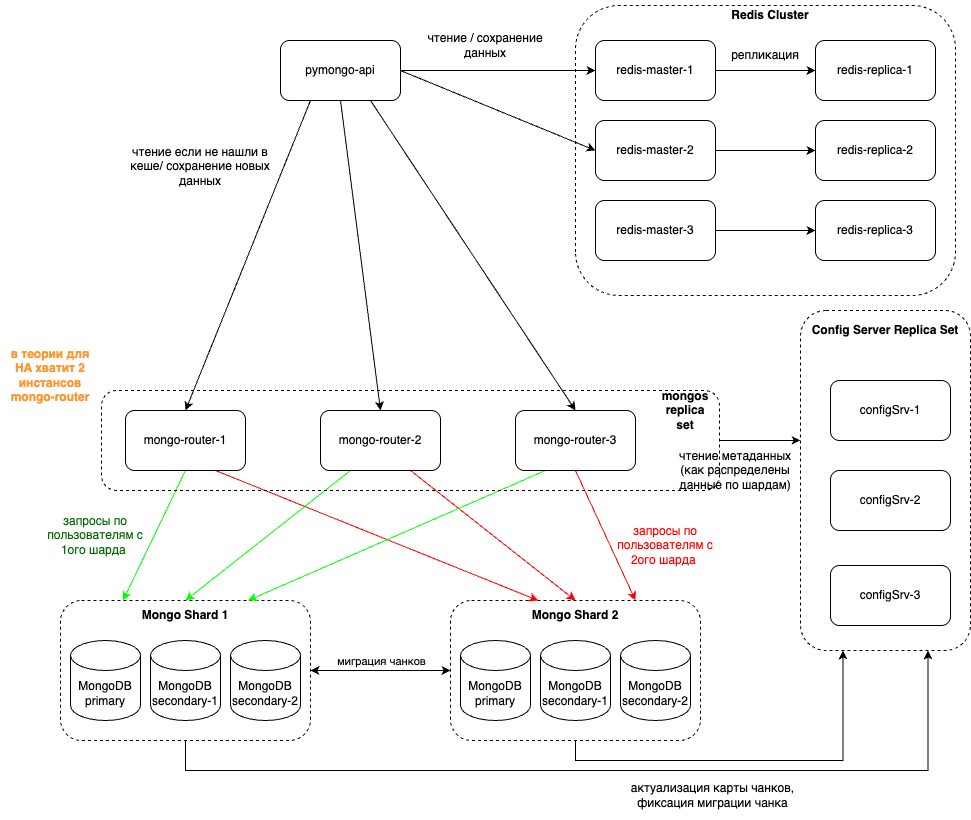

The diagram above was exported from draw.io. Its source (the exported page's mxGraphModel, read from the mxfile embedded in the PNG):
<mxGraphModel dx="1018" dy="1510" grid="1" gridSize="10" guides="1" tooltips="1" connect="1" arrows="1" fold="1" page="1" pageScale="1" pageWidth="1169" pageHeight="827" math="0" shadow="0">
  <root>
    <mxCell id="0" />
    <mxCell id="1" parent="0" />
    <mxCell id="UMDOgMsmlfxmAHLnkiSf-55" style="edgeStyle=orthogonalEdgeStyle;rounded=0;orthogonalLoop=1;jettySize=auto;html=1;exitX=1;exitY=0.5;exitDx=0;exitDy=0;entryX=0;entryY=0.5;entryDx=0;entryDy=0;" edge="1" parent="1" source="zA23MoTUsTF4_91t8viU-3" target="UMDOgMsmlfxmAHLnkiSf-45">
      <mxGeometry relative="1" as="geometry" />
    </mxCell>
    <mxCell id="UMDOgMsmlfxmAHLnkiSf-56" style="rounded=0;orthogonalLoop=1;jettySize=auto;html=1;exitX=1;exitY=0.5;exitDx=0;exitDy=0;entryX=0;entryY=0.5;entryDx=0;entryDy=0;" edge="1" parent="1" source="zA23MoTUsTF4_91t8viU-3" target="UMDOgMsmlfxmAHLnkiSf-43">
      <mxGeometry relative="1" as="geometry" />
    </mxCell>
    <mxCell id="zA23MoTUsTF4_91t8viU-3" value="pymongo-api" style="rounded=1;whiteSpace=wrap;html=1;" parent="1" vertex="1">
      <mxGeometry x="440" y="-110" width="120" height="60" as="geometry" />
    </mxCell>
    <mxCell id="UMDOgMsmlfxmAHLnkiSf-37" style="edgeStyle=orthogonalEdgeStyle;rounded=0;orthogonalLoop=1;jettySize=auto;html=1;exitX=0.5;exitY=1;exitDx=0;exitDy=0;entryX=0.75;entryY=1;entryDx=0;entryDy=0;" edge="1" parent="1" source="UMDOgMsmlfxmAHLnkiSf-1" target="UMDOgMsmlfxmAHLnkiSf-28">
      <mxGeometry relative="1" as="geometry">
        <Array as="points">
          <mxPoint x="345" y="620" />
          <mxPoint x="1088" y="620" />
        </Array>
      </mxGeometry>
    </mxCell>
    <mxCell id="UMDOgMsmlfxmAHLnkiSf-1" value="" style="rounded=1;whiteSpace=wrap;html=1;fillColor=none;dashed=1;" vertex="1" parent="1">
      <mxGeometry x="220" y="450" width="250" height="140" as="geometry" />
    </mxCell>
    <mxCell id="UMDOgMsmlfxmAHLnkiSf-2" value="MongoDB&lt;div&gt;primary&lt;/div&gt;" style="shape=cylinder3;whiteSpace=wrap;html=1;boundedLbl=1;backgroundOutline=1;size=15;" vertex="1" parent="1">
      <mxGeometry x="230" y="490" width="70" height="80" as="geometry" />
    </mxCell>
    <mxCell id="UMDOgMsmlfxmAHLnkiSf-3" value="MongoDB&lt;div&gt;secondary-1&lt;/div&gt;" style="shape=cylinder3;whiteSpace=wrap;html=1;boundedLbl=1;backgroundOutline=1;size=15;" vertex="1" parent="1">
      <mxGeometry x="310" y="490" width="70" height="80" as="geometry" />
    </mxCell>
    <mxCell id="UMDOgMsmlfxmAHLnkiSf-4" value="MongoDB&lt;div&gt;secondary-2&lt;/div&gt;" style="shape=cylinder3;whiteSpace=wrap;html=1;boundedLbl=1;backgroundOutline=1;size=15;" vertex="1" parent="1">
      <mxGeometry x="390" y="490" width="70" height="80" as="geometry" />
    </mxCell>
    <mxCell id="UMDOgMsmlfxmAHLnkiSf-5" value="&lt;b&gt;Mongo Shard 1&lt;/b&gt;" style="text;html=1;align=center;verticalAlign=middle;whiteSpace=wrap;rounded=0;" vertex="1" parent="1">
      <mxGeometry x="285" y="450" width="120" height="30" as="geometry" />
    </mxCell>
    <mxCell id="UMDOgMsmlfxmAHLnkiSf-36" style="edgeStyle=orthogonalEdgeStyle;rounded=0;orthogonalLoop=1;jettySize=auto;html=1;exitX=0.5;exitY=1;exitDx=0;exitDy=0;entryX=0.25;entryY=1;entryDx=0;entryDy=0;" edge="1" parent="1" source="UMDOgMsmlfxmAHLnkiSf-6" target="UMDOgMsmlfxmAHLnkiSf-28">
      <mxGeometry relative="1" as="geometry" />
    </mxCell>
    <mxCell id="UMDOgMsmlfxmAHLnkiSf-6" value="" style="rounded=1;whiteSpace=wrap;html=1;fillColor=none;dashed=1;" vertex="1" parent="1">
      <mxGeometry x="610" y="450" width="250" height="140" as="geometry" />
    </mxCell>
    <mxCell id="UMDOgMsmlfxmAHLnkiSf-7" value="MongoDB&lt;div&gt;primary&lt;/div&gt;" style="shape=cylinder3;whiteSpace=wrap;html=1;boundedLbl=1;backgroundOutline=1;size=15;" vertex="1" parent="1">
      <mxGeometry x="620" y="490" width="70" height="80" as="geometry" />
    </mxCell>
    <mxCell id="UMDOgMsmlfxmAHLnkiSf-8" value="MongoDB&lt;div&gt;secondary-1&lt;/div&gt;" style="shape=cylinder3;whiteSpace=wrap;html=1;boundedLbl=1;backgroundOutline=1;size=15;" vertex="1" parent="1">
      <mxGeometry x="700" y="490" width="70" height="80" as="geometry" />
    </mxCell>
    <mxCell id="UMDOgMsmlfxmAHLnkiSf-9" value="MongoDB&lt;div&gt;secondary-2&lt;/div&gt;" style="shape=cylinder3;whiteSpace=wrap;html=1;boundedLbl=1;backgroundOutline=1;size=15;" vertex="1" parent="1">
      <mxGeometry x="780" y="490" width="70" height="80" as="geometry" />
    </mxCell>
    <mxCell id="UMDOgMsmlfxmAHLnkiSf-10" value="&lt;b&gt;Mongo Shard 2&lt;/b&gt;" style="text;html=1;align=center;verticalAlign=middle;whiteSpace=wrap;rounded=0;" vertex="1" parent="1">
      <mxGeometry x="675" y="450" width="120" height="30" as="geometry" />
    </mxCell>
    <mxCell id="UMDOgMsmlfxmAHLnkiSf-17" style="rounded=0;orthogonalLoop=1;jettySize=auto;html=1;exitX=0.5;exitY=1;exitDx=0;exitDy=0;entryX=0.25;entryY=0;entryDx=0;entryDy=0;strokeColor=#00FF00;" edge="1" parent="1" source="UMDOgMsmlfxmAHLnkiSf-11" target="UMDOgMsmlfxmAHLnkiSf-1">
      <mxGeometry relative="1" as="geometry" />
    </mxCell>
    <mxCell id="UMDOgMsmlfxmAHLnkiSf-18" style="rounded=0;orthogonalLoop=1;jettySize=auto;html=1;exitX=0.75;exitY=1;exitDx=0;exitDy=0;fillColor=#f8cecc;strokeColor=#FF0000;" edge="1" parent="1" source="UMDOgMsmlfxmAHLnkiSf-11" target="UMDOgMsmlfxmAHLnkiSf-10">
      <mxGeometry relative="1" as="geometry" />
    </mxCell>
    <mxCell id="UMDOgMsmlfxmAHLnkiSf-11" value="mongo-router-1" style="rounded=1;whiteSpace=wrap;html=1;" vertex="1" parent="1">
      <mxGeometry x="285" y="260" width="120" height="60" as="geometry" />
    </mxCell>
    <mxCell id="UMDOgMsmlfxmAHLnkiSf-19" style="rounded=0;orthogonalLoop=1;jettySize=auto;html=1;exitX=0.25;exitY=1;exitDx=0;exitDy=0;entryX=0.5;entryY=0;entryDx=0;entryDy=0;strokeColor=#00FF00;" edge="1" parent="1" source="UMDOgMsmlfxmAHLnkiSf-12" target="UMDOgMsmlfxmAHLnkiSf-5">
      <mxGeometry relative="1" as="geometry" />
    </mxCell>
    <mxCell id="UMDOgMsmlfxmAHLnkiSf-20" style="rounded=0;orthogonalLoop=1;jettySize=auto;html=1;exitX=0.75;exitY=1;exitDx=0;exitDy=0;entryX=0.5;entryY=0;entryDx=0;entryDy=0;fillColor=#f8cecc;strokeColor=#FF0000;" edge="1" parent="1" source="UMDOgMsmlfxmAHLnkiSf-12" target="UMDOgMsmlfxmAHLnkiSf-10">
      <mxGeometry relative="1" as="geometry" />
    </mxCell>
    <mxCell id="UMDOgMsmlfxmAHLnkiSf-12" value="mongo-router-2" style="rounded=1;whiteSpace=wrap;html=1;" vertex="1" parent="1">
      <mxGeometry x="480" y="260" width="120" height="60" as="geometry" />
    </mxCell>
    <mxCell id="UMDOgMsmlfxmAHLnkiSf-21" style="rounded=0;orthogonalLoop=1;jettySize=auto;html=1;exitX=0.25;exitY=1;exitDx=0;exitDy=0;entryX=0.75;entryY=0;entryDx=0;entryDy=0;strokeColor=#00FF00;" edge="1" parent="1" source="UMDOgMsmlfxmAHLnkiSf-13" target="UMDOgMsmlfxmAHLnkiSf-1">
      <mxGeometry relative="1" as="geometry" />
    </mxCell>
    <mxCell id="UMDOgMsmlfxmAHLnkiSf-23" style="rounded=0;orthogonalLoop=1;jettySize=auto;html=1;exitX=0.5;exitY=1;exitDx=0;exitDy=0;entryX=1;entryY=0;entryDx=0;entryDy=0;fillColor=#f8cecc;strokeColor=#FF0000;" edge="1" parent="1" source="UMDOgMsmlfxmAHLnkiSf-13" target="UMDOgMsmlfxmAHLnkiSf-10">
      <mxGeometry relative="1" as="geometry" />
    </mxCell>
    <mxCell id="UMDOgMsmlfxmAHLnkiSf-13" value="mongo-router-3" style="rounded=1;whiteSpace=wrap;html=1;" vertex="1" parent="1">
      <mxGeometry x="675" y="260" width="120" height="60" as="geometry" />
    </mxCell>
    <mxCell id="UMDOgMsmlfxmAHLnkiSf-24" value="&lt;font style=&quot;color: rgb(0, 102, 0);&quot;&gt;запросы по пользователям с 1ого шарда&amp;nbsp;&lt;/font&gt;" style="text;html=1;align=center;verticalAlign=middle;whiteSpace=wrap;rounded=0;" vertex="1" parent="1">
      <mxGeometry x="200" y="360" width="110" height="50" as="geometry" />
    </mxCell>
    <mxCell id="UMDOgMsmlfxmAHLnkiSf-25" value="configSrv-1" style="rounded=1;whiteSpace=wrap;html=1;" vertex="1" parent="1">
      <mxGeometry x="990" y="230" width="120" height="60" as="geometry" />
    </mxCell>
    <mxCell id="UMDOgMsmlfxmAHLnkiSf-26" value="configSrv-2" style="rounded=1;whiteSpace=wrap;html=1;" vertex="1" parent="1">
      <mxGeometry x="990" y="320" width="120" height="60" as="geometry" />
    </mxCell>
    <mxCell id="UMDOgMsmlfxmAHLnkiSf-27" value="configSrv-3" style="rounded=1;whiteSpace=wrap;html=1;" vertex="1" parent="1">
      <mxGeometry x="990" y="415" width="120" height="60" as="geometry" />
    </mxCell>
    <mxCell id="UMDOgMsmlfxmAHLnkiSf-28" value="" style="rounded=1;whiteSpace=wrap;html=1;fillColor=none;dashed=1;" vertex="1" parent="1">
      <mxGeometry x="960" y="160" width="170" height="340" as="geometry" />
    </mxCell>
    <mxCell id="UMDOgMsmlfxmAHLnkiSf-29" value="&lt;b&gt;Config Server Replica Set&lt;/b&gt;" style="text;html=1;align=center;verticalAlign=middle;whiteSpace=wrap;rounded=0;" vertex="1" parent="1">
      <mxGeometry x="960" y="160" width="170" height="40" as="geometry" />
    </mxCell>
    <mxCell id="UMDOgMsmlfxmAHLnkiSf-30" value="" style="rounded=1;whiteSpace=wrap;html=1;fillColor=none;dashed=1;rotation=-90;" vertex="1" parent="1">
      <mxGeometry x="520" y="-19.060000000000002" width="100" height="618.12" as="geometry" />
    </mxCell>
    <mxCell id="UMDOgMsmlfxmAHLnkiSf-31" value="&lt;b&gt;mongos&lt;/b&gt;&lt;div&gt;&lt;b&gt;replica&lt;/b&gt;&lt;/div&gt;&lt;div&gt;&lt;b&gt;set&lt;/b&gt;&lt;/div&gt;" style="text;html=1;align=center;verticalAlign=middle;whiteSpace=wrap;rounded=0;" vertex="1" parent="1">
      <mxGeometry x="810" y="240" width="70" height="40" as="geometry" />
    </mxCell>
    <mxCell id="UMDOgMsmlfxmAHLnkiSf-32" value="&lt;font style=&quot;color: rgb(255, 0, 0);&quot;&gt;запросы по пользователям с 2ого шарда&amp;nbsp;&lt;/font&gt;" style="text;html=1;align=center;verticalAlign=middle;whiteSpace=wrap;rounded=0;" vertex="1" parent="1">
      <mxGeometry x="770" y="370" width="110" height="50" as="geometry" />
    </mxCell>
    <mxCell id="UMDOgMsmlfxmAHLnkiSf-34" style="edgeStyle=orthogonalEdgeStyle;rounded=0;orthogonalLoop=1;jettySize=auto;html=1;exitX=0.5;exitY=1;exitDx=0;exitDy=0;entryX=0;entryY=0.382;entryDx=0;entryDy=0;entryPerimeter=0;" edge="1" parent="1" source="UMDOgMsmlfxmAHLnkiSf-30" target="UMDOgMsmlfxmAHLnkiSf-28">
      <mxGeometry relative="1" as="geometry" />
    </mxCell>
    <mxCell id="UMDOgMsmlfxmAHLnkiSf-35" value="чтение метаданных (как распределены данные по шардам)" style="text;html=1;align=center;verticalAlign=middle;whiteSpace=wrap;rounded=0;" vertex="1" parent="1">
      <mxGeometry x="830" y="280" width="130" height="80" as="geometry" />
    </mxCell>
    <mxCell id="UMDOgMsmlfxmAHLnkiSf-38" value="" style="endArrow=classic;startArrow=classic;html=1;rounded=0;exitX=1;exitY=0.5;exitDx=0;exitDy=0;entryX=0;entryY=0.5;entryDx=0;entryDy=0;" edge="1" parent="1" source="UMDOgMsmlfxmAHLnkiSf-1" target="UMDOgMsmlfxmAHLnkiSf-6">
      <mxGeometry width="50" height="50" relative="1" as="geometry">
        <mxPoint x="640" y="430" as="sourcePoint" />
        <mxPoint x="690" y="380" as="targetPoint" />
      </mxGeometry>
    </mxCell>
    <mxCell id="UMDOgMsmlfxmAHLnkiSf-39" value="миграция чанков" style="edgeLabel;html=1;align=center;verticalAlign=middle;resizable=0;points=[];" vertex="1" connectable="0" parent="UMDOgMsmlfxmAHLnkiSf-38">
      <mxGeometry x="-0.3" y="1" relative="1" as="geometry">
        <mxPoint x="21" y="-9" as="offset" />
      </mxGeometry>
    </mxCell>
    <mxCell id="UMDOgMsmlfxmAHLnkiSf-40" value="актуализация карты чанков, фиксация миграции чанка" style="text;html=1;align=center;verticalAlign=middle;whiteSpace=wrap;rounded=0;" vertex="1" parent="1">
      <mxGeometry x="770" y="620" width="205" height="50" as="geometry" />
    </mxCell>
    <mxCell id="UMDOgMsmlfxmAHLnkiSf-41" value="&lt;font style=&quot;color: rgb(255, 149, 44);&quot;&gt;&lt;b&gt;в теории для HA хватит 2 инстансов mongo-router&lt;/b&gt;&lt;/font&gt;" style="text;html=1;align=center;verticalAlign=middle;whiteSpace=wrap;rounded=0;" vertex="1" parent="1">
      <mxGeometry x="160" y="190" width="100" height="70" as="geometry" />
    </mxCell>
    <mxCell id="UMDOgMsmlfxmAHLnkiSf-42" value="" style="rounded=1;whiteSpace=wrap;html=1;fillColor=none;dashed=1;rotation=-90;" vertex="1" parent="1">
      <mxGeometry x="780" y="-190" width="290" height="380" as="geometry" />
    </mxCell>
    <mxCell id="UMDOgMsmlfxmAHLnkiSf-50" style="edgeStyle=orthogonalEdgeStyle;rounded=0;orthogonalLoop=1;jettySize=auto;html=1;exitX=1;exitY=0.5;exitDx=0;exitDy=0;entryX=0;entryY=0.5;entryDx=0;entryDy=0;" edge="1" parent="1" source="UMDOgMsmlfxmAHLnkiSf-43" target="UMDOgMsmlfxmAHLnkiSf-47">
      <mxGeometry relative="1" as="geometry" />
    </mxCell>
    <mxCell id="UMDOgMsmlfxmAHLnkiSf-43" value="redis-master-2" style="rounded=1;whiteSpace=wrap;html=1;" vertex="1" parent="1">
      <mxGeometry x="755" y="-30" width="120" height="60" as="geometry" />
    </mxCell>
    <mxCell id="UMDOgMsmlfxmAHLnkiSf-51" style="edgeStyle=orthogonalEdgeStyle;rounded=0;orthogonalLoop=1;jettySize=auto;html=1;exitX=1;exitY=0.5;exitDx=0;exitDy=0;entryX=0;entryY=0.5;entryDx=0;entryDy=0;" edge="1" parent="1" source="UMDOgMsmlfxmAHLnkiSf-44" target="UMDOgMsmlfxmAHLnkiSf-48">
      <mxGeometry relative="1" as="geometry" />
    </mxCell>
    <mxCell id="UMDOgMsmlfxmAHLnkiSf-44" value="redis-master-3" style="rounded=1;whiteSpace=wrap;html=1;" vertex="1" parent="1">
      <mxGeometry x="755" y="50" width="120" height="60" as="geometry" />
    </mxCell>
    <mxCell id="UMDOgMsmlfxmAHLnkiSf-49" style="edgeStyle=orthogonalEdgeStyle;rounded=0;orthogonalLoop=1;jettySize=auto;html=1;exitX=1;exitY=0.5;exitDx=0;exitDy=0;" edge="1" parent="1" source="UMDOgMsmlfxmAHLnkiSf-45" target="UMDOgMsmlfxmAHLnkiSf-46">
      <mxGeometry relative="1" as="geometry" />
    </mxCell>
    <mxCell id="UMDOgMsmlfxmAHLnkiSf-45" value="redis-master-1" style="rounded=1;whiteSpace=wrap;html=1;" vertex="1" parent="1">
      <mxGeometry x="755" y="-110" width="120" height="60" as="geometry" />
    </mxCell>
    <mxCell id="UMDOgMsmlfxmAHLnkiSf-46" value="redis-replica-1" style="rounded=1;whiteSpace=wrap;html=1;" vertex="1" parent="1">
      <mxGeometry x="975" y="-110" width="120" height="60" as="geometry" />
    </mxCell>
    <mxCell id="UMDOgMsmlfxmAHLnkiSf-47" value="redis-replica-2" style="rounded=1;whiteSpace=wrap;html=1;" vertex="1" parent="1">
      <mxGeometry x="975" y="-30" width="120" height="60" as="geometry" />
    </mxCell>
    <mxCell id="UMDOgMsmlfxmAHLnkiSf-48" value="redis-replica-3" style="rounded=1;whiteSpace=wrap;html=1;" vertex="1" parent="1">
      <mxGeometry x="975" y="50" width="120" height="60" as="geometry" />
    </mxCell>
    <mxCell id="UMDOgMsmlfxmAHLnkiSf-52" value="&lt;b&gt;Redis Cluster&lt;/b&gt;" style="text;html=1;align=center;verticalAlign=middle;whiteSpace=wrap;rounded=0;" vertex="1" parent="1">
      <mxGeometry x="880" y="-150" width="100" height="30" as="geometry" />
    </mxCell>
    <mxCell id="UMDOgMsmlfxmAHLnkiSf-53" value="репликация" style="text;html=1;align=center;verticalAlign=middle;whiteSpace=wrap;rounded=0;" vertex="1" parent="1">
      <mxGeometry x="885" y="-110" width="80" height="30" as="geometry" />
    </mxCell>
    <mxCell id="UMDOgMsmlfxmAHLnkiSf-57" value="" style="endArrow=classic;html=1;rounded=0;exitX=0.25;exitY=1;exitDx=0;exitDy=0;entryX=0.5;entryY=0;entryDx=0;entryDy=0;" edge="1" parent="1" source="zA23MoTUsTF4_91t8viU-3" target="UMDOgMsmlfxmAHLnkiSf-11">
      <mxGeometry width="50" height="50" relative="1" as="geometry">
        <mxPoint x="530" y="120" as="sourcePoint" />
        <mxPoint x="350" y="190" as="targetPoint" />
      </mxGeometry>
    </mxCell>
    <mxCell id="UMDOgMsmlfxmAHLnkiSf-58" value="" style="endArrow=classic;html=1;rounded=0;exitX=0.5;exitY=1;exitDx=0;exitDy=0;entryX=0.5;entryY=0;entryDx=0;entryDy=0;" edge="1" parent="1" source="zA23MoTUsTF4_91t8viU-3" target="UMDOgMsmlfxmAHLnkiSf-12">
      <mxGeometry width="50" height="50" relative="1" as="geometry">
        <mxPoint x="595" y="-40" as="sourcePoint" />
        <mxPoint x="470" y="270" as="targetPoint" />
      </mxGeometry>
    </mxCell>
    <mxCell id="UMDOgMsmlfxmAHLnkiSf-59" value="" style="endArrow=classic;html=1;rounded=0;exitX=0.75;exitY=1;exitDx=0;exitDy=0;entryX=0.5;entryY=0;entryDx=0;entryDy=0;" edge="1" parent="1" source="zA23MoTUsTF4_91t8viU-3" target="UMDOgMsmlfxmAHLnkiSf-13">
      <mxGeometry width="50" height="50" relative="1" as="geometry">
        <mxPoint x="500" y="-10" as="sourcePoint" />
        <mxPoint x="540" y="300" as="targetPoint" />
      </mxGeometry>
    </mxCell>
    <mxCell id="UMDOgMsmlfxmAHLnkiSf-60" value="чтение если не нашли в кеше/ сохранение новых данных" style="text;html=1;align=center;verticalAlign=middle;whiteSpace=wrap;rounded=0;" vertex="1" parent="1">
      <mxGeometry x="285" y="-19.06" width="150" height="70" as="geometry" />
    </mxCell>
    <mxCell id="UMDOgMsmlfxmAHLnkiSf-61" value="чтение / сохранение данных" style="text;html=1;align=center;verticalAlign=middle;whiteSpace=wrap;rounded=0;" vertex="1" parent="1">
      <mxGeometry x="570" y="-140" width="150" height="70" as="geometry" />
    </mxCell>
  </root>
</mxGraphModel>